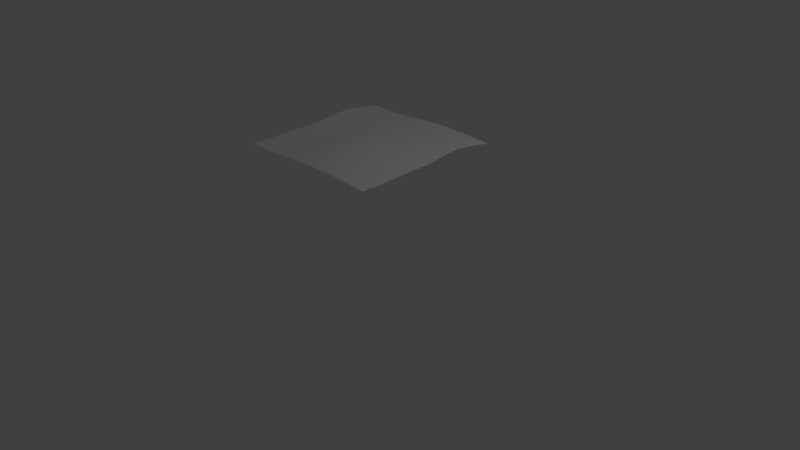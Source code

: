 # Source: part16.blend  (saved by Blender 2.62.0; exported with 4.5.12 LTS)
import bpy
from mathutils import Matrix  # noqa: F401  (used for matrix-valued properties, if any)

bpy.ops.wm.read_factory_settings(use_empty=True)
scene = bpy.context.scene
scene.name = 'Scene'

# ---- collections
col_collection_1 = bpy.data.collections.new('Collection 1'); scene.collection.children.link(col_collection_1)

# ---- materials (node trees are filled in below, after node groups)
mat_material = bpy.data.materials.new('Material')
mat_material.alpha_threshold = 0.0
mat_material.use_transparent_shadow = False
mat_material.roughness = 0.5
mat_material.line_color = (0.0, 0.0, 0.0, 1.0)

# ---- material node trees

# ---- world
world_world = bpy.data.worlds.new('World'); scene.world = world_world
world_world.color = (0.05088, 0.05088, 0.05088)
world_world.use_sun_shadow = False
world_world.sun_shadow_jitter_overblur = 0.0
world_world.cycles.sampling_method = 'MANUAL'
world_world.cycles.sample_map_resolution = 256

# ---- cameras
cam_camera = bpy.data.cameras.new('Camera')
cam_camera.clip_end = 100.0
cam_camera.lens = 35.0
cam_camera.sensor_width = 32.0
cam_camera.sensor_height = 18.0
cam_camera.ortho_scale = 7.314
cam_camera.dof.focus_distance = 0.0
cam_camera.dof.aperture_fstop = 128.0

# ---- lights
light_lamp = bpy.data.lights.new('Lamp', 'POINT')
light_lamp.transmission_factor = 0.0
light_lamp.cutoff_distance = 30.0
light_lamp.energy = 100.0
light_lamp.shadow_buffer_clip_start = 1.001
light_lamp.shadow_soft_size = 1.0
light_lamp.shadow_maximum_resolution = 0.006
light_lamp.use_absolute_resolution = True
light_lamp.cycles.use_multiple_importance_sampling = False

# ---- meshes
me_cube_009 = bpy.data.meshes.new('Cube.009')
me_cube_009.from_pydata([(1.0, -1.0, 1.617), (0.0, -1.0, 1.646), (1.0, 0.0, 1.642), (1.192e-07, 1.788e-07, 1.706), (0.5, -1.0, 1.645), (-0.5, -1.0, 1.612), (1.0, 0.5, 1.694), (1.0, -0.5, 1.63), (-0.5, 2.682e-07, 1.622), (1.788e-07, 0.5, 1.641), (0.5, 8.941e-08, 1.682), (5.96e-08, -0.5, 1.691), (-0.5, 0.5, 1.65), (0.5, 0.5, 1.659), (-0.5, -0.5, 1.626), (0.5, -0.5, 1.665), (0.75, -1.0, 1.63), (0.25, -1.0, 1.652), (-0.75, -1.0, 1.602), (-0.25, -1.0, 1.629), (1.0, 0.75, 1.661), (1.0, 0.25, 1.679), (1.0, -0.75, 1.618), (1.0, -0.25, 1.638), (-0.25, 2.235e-07, 1.663), (-0.75, 3.129e-07, 1.615), (1.49e-07, 0.25, 1.657), (2.086e-07, 0.75, 1.642), (0.25, 1.341e-07, 1.684), (0.75, 4.47e-08, 1.664), (8.941e-08, -0.25, 1.699), (2.98e-08, -0.75, 1.673), (-0.75, 0.5, 1.661), (-0.5, 0.75, 1.613), (-0.25, 0.5, 1.638), (-0.5, 0.25, 1.632), (0.25, 0.5, 1.64), (0.5, 0.75, 1.626), (0.75, 0.5, 1.684), (0.5, 0.25, 1.678), (-0.75, -0.5, 1.616), (-0.5, -0.25, 1.62), (-0.25, -0.5, 1.661), (-0.5, -0.75, 1.625), (0.25, -0.5, 1.687), (0.5, -0.25, 1.676), (0.75, -0.5, 1.644), (0.5, -0.75, 1.66), (-0.75, 0.75, 1.617), (-0.25, 0.75, 1.624), (-0.75, 0.25, 1.642), (-0.25, 0.25, 1.64), (0.25, 0.75, 1.627), (0.75, 0.75, 1.65), (0.25, 0.25, 1.656), (0.75, 0.25, 1.685), (-0.75, -0.25, 1.619), (-0.25, -0.25, 1.655), (-0.75, -0.75, 1.607), (-0.25, -0.75, 1.652), (0.25, -0.25, 1.684), (0.75, -0.25, 1.658), (0.25, -0.75, 1.675), (0.75, -0.75, 1.636), (-1.0, -0.25, 1.638), (-1.0, -0.75, 1.618), (-1.0, 0.25, 1.679), (-1.0, 0.75, 1.661), (-1.0, -0.5, 1.63), (-1.0, 0.5, 1.694), (-1.0, 0.0, 1.642), (-1.0, -1.0, 1.617), (-1.0, 1.0, 1.617), (-0.25, 1.0, 1.629), (-0.75, 1.0, 1.602), (0.25, 1.0, 1.652), (0.75, 1.0, 1.63), (-0.5, 1.0, 1.612), (0.5, 1.0, 1.645), (0.0, 1.0, 1.646), (1.0, 1.0, 1.617)], [], [(33, 48, 32, 12), (49, 33, 12, 34), (27, 49, 34, 9), (12, 32, 50, 35), (35, 50, 25, 8), (34, 12, 35, 51), (9, 34, 51, 26), (51, 35, 8, 24), (26, 51, 24, 3), (52, 27, 9, 36), (37, 52, 36, 13), (53, 37, 13, 38), (20, 53, 38, 6), (36, 9, 26, 54), (13, 36, 54, 39), (54, 26, 3, 28), (39, 54, 28, 10), (38, 13, 39, 55), (6, 38, 55, 21), (55, 39, 10, 29), (21, 55, 29, 2), (8, 25, 56, 41), (41, 56, 40, 14), (24, 8, 41, 57), (3, 24, 57, 30), (57, 41, 14, 42), (30, 57, 42, 11), (14, 40, 58, 43), (43, 58, 18, 5), (42, 14, 43, 59), (11, 42, 59, 31), (59, 43, 5, 19), (31, 59, 19, 1), (28, 3, 30, 60), (10, 28, 60, 45), (60, 30, 11, 44), (45, 60, 44, 15), (29, 10, 45, 61), (2, 29, 61, 23), (61, 45, 15, 46), (23, 61, 46, 7), (44, 11, 31, 62), (15, 44, 62, 47), (62, 31, 1, 17), (47, 62, 17, 4), (46, 15, 47, 63), (7, 46, 63, 22), (63, 47, 4, 16), (16, 0, 22, 63), (18, 58, 65, 71), (40, 68, 65, 58), (40, 56, 64, 68), (25, 70, 64, 56), (25, 50, 66, 70), (32, 69, 66, 50), (32, 48, 67, 69), (20, 80, 76, 53), (37, 53, 76, 78), (37, 78, 75, 52), (27, 52, 75, 79), (27, 79, 73, 49), (33, 49, 73, 77), (33, 77, 74, 48), (48, 74, 72, 67)])
me_cube_009.polygons.foreach_set('use_smooth', [True] * 64)
_uv = me_cube_009.uv_layers.new(name='UVTex')
_uv.uv.foreach_set('vector', [0.25, 0.875, 0.125, 0.875, 0.125, 0.75, 0.25, 0.75, 0.375, 0.875, 0.25, 0.875, 0.25, 0.75, 0.375, 0.75, 0.5, 0.875, 0.375, 0.875, 0.375, 0.75, 0.5, 0.75, 0.25, 0.75, 0.125, 0.75, 0.125, 0.625, 0.25, 0.625, 0.25, 0.625, 0.125, 0.625, 0.125, 0.5, 0.25, 0.5, 0.375, 0.75, 0.25, 0.75, 0.25, 0.625, 0.375, 0.625, 0.5, 0.75, 0.375, 0.75, 0.375, 0.625, 0.5, 0.625, 0.375, 0.625, 0.25, 0.625, 0.25, 0.5, 0.375, 0.5, 0.5, 0.625, 0.375, 0.625, 0.375, 0.5, 0.5, 0.5, 0.625, 0.875, 0.5, 0.875, 0.5, 0.75, 0.625, 0.75, 0.75, 0.875, 0.625, 0.875, 0.625, 0.75, 0.75, 0.75, 0.875, 0.875, 0.75, 0.875, 0.75, 0.75, 0.875, 0.75, 1.0, 0.875, 0.875, 0.875, 0.875, 0.75, 1.0, 0.75, 0.625, 0.75, 0.5, 0.75, 0.5, 0.625, 0.625, 0.625, 0.75, 0.75, 0.625, 0.75, 0.625, 0.625, 0.75, 0.625, 0.625, 0.625, 0.5, 0.625, 0.5, 0.5, 0.625, 0.5, 0.75, 0.625, 0.625, 0.625, 0.625, 0.5, 0.75, 0.5, 0.875, 0.75, 0.75, 0.75, 0.75, 0.625, 0.875, 0.625, 1.0, 0.75, 0.875, 0.75, 0.875, 0.625, 1.0, 0.625, 0.875, 0.625, 0.75, 0.625, 0.75, 0.5, 0.875, 0.5, 1.0, 0.625, 0.875, 0.625, 0.875, 0.5, 1.0, 0.5, 0.25, 0.5, 0.125, 0.5, 0.125, 0.375, 0.25, 0.375, 0.25, 0.375, 0.125, 0.375, 0.125, 0.25, 0.25, 0.25, 0.375, 0.5, 0.25, 0.5, 0.25, 0.375, 0.375, 0.375, 0.5, 0.5, 0.375, 0.5, 0.375, 0.375, 0.5, 0.375, 0.375, 0.375, 0.25, 0.375, 0.25, 0.25, 0.375, 0.25, 0.5, 0.375, 0.375, 0.375, 0.375, 0.25, 0.5, 0.25, 0.25, 0.25, 0.125, 0.25, 0.125, 0.125, 0.25, 0.125, 0.25, 0.125, 0.125, 0.125, 0.125, 8.764e-08, 0.25, 8.764e-08, 0.375, 0.25, 0.25, 0.25, 0.25, 0.125, 0.375, 0.125, 0.5, 0.25, 0.375, 0.25, 0.375, 0.125, 0.5, 0.125, 0.375, 0.125, 0.25, 0.125, 0.25, 8.764e-08, 0.375, 5.843e-08, 0.5, 0.125, 0.375, 0.125, 0.375, 5.843e-08, 0.5, 5.843e-08, 0.625, 0.5, 0.5, 0.5, 0.5, 0.375, 0.625, 0.375, 0.75, 0.5, 0.625, 0.5, 0.625, 0.375, 0.75, 0.375, 0.625, 0.375, 0.5, 0.375, 0.5, 0.25, 0.625, 0.25, 0.75, 0.375, 0.625, 0.375, 0.625, 0.25, 0.75, 0.25, 0.875, 0.5, 0.75, 0.5, 0.75, 0.375, 0.875, 0.375, 1.0, 0.5, 0.875, 0.5, 0.875, 0.375, 1.0, 0.375, 0.875, 0.375, 0.75, 0.375, 0.75, 0.25, 0.875, 0.25, 1.0, 0.375, 0.875, 0.375, 0.875, 0.25, 1.0, 0.25, 0.625, 0.25, 0.5, 0.25, 0.5, 0.125, 0.625, 0.125, 0.75, 0.25, 0.625, 0.25, 0.625, 0.125, 0.75, 0.125, 0.625, 0.125, 0.5, 0.125, 0.5, 5.843e-08, 0.625, 5.843e-08, 0.75, 0.125, 0.625, 0.125, 0.625, 5.843e-08, 0.75, 5.843e-08, 0.875, 0.25, 0.75, 0.25, 0.75, 0.125, 0.875, 0.125, 1.0, 0.25, 0.875, 0.25, 0.875, 0.125, 1.0, 0.125, 0.875, 0.125, 0.75, 0.125, 0.75, 5.843e-08, 0.875, 0.0, 0.875, 0.0, 1.0, 0.0, 1.0, 0.125, 0.875, 0.125, 0.125, 8.764e-08, 0.125, 0.125, 0.0, 0.125, 0.0, 0.0, 0.125, 0.25, 0.0, 0.25, 0.0, 0.125, 0.125, 0.125, 0.125, 0.25, 0.125, 0.375, 0.0, 0.375, 0.0, 0.25, 0.125, 0.5, 0.0, 0.5, 0.0, 0.375, 0.125, 0.375, 0.125, 0.5, 0.125, 0.625, 0.0, 0.625, 0.0, 0.5, 0.125, 0.75, 0.0, 0.75, 0.0, 0.625, 0.125, 0.625, 0.125, 0.75, 0.125, 0.875, 0.0, 0.875, 0.0, 0.75, 1.0, 0.875, 1.0, 1.0, 0.875, 1.0, 0.875, 0.875, 0.75, 0.875, 0.875, 0.875, 0.875, 1.0, 0.75, 1.0, 0.75, 0.875, 0.75, 1.0, 0.625, 1.0, 0.625, 0.875, 0.5, 0.875, 0.625, 0.875, 0.625, 1.0, 0.5, 1.0, 0.5, 0.875, 0.5, 1.0, 0.375, 1.0, 0.375, 0.875, 0.25, 0.875, 0.375, 0.875, 0.375, 1.0, 0.25, 1.0, 0.25, 0.875, 0.25, 1.0, 0.125, 1.0, 0.125, 0.875, 0.125, 0.875, 0.125, 1.0, 0.0, 1.0, 0.0, 0.875])
me_cube_009.materials.append(mat_material)
me_cube_009.use_remesh_preserve_volume = False
me_cube_009.use_remesh_preserve_attributes = False
me_cube_009.use_mirror_vertex_groups = False
me_cube_009.update()

# ---- objects
ob_cube_000 = bpy.data.objects.new('Cube.000', me_cube_009)
ob_lamp = bpy.data.objects.new('Lamp', light_lamp)
ob_camera = bpy.data.objects.new('Camera', cam_camera)

# ---- transforms, parenting, visibility, modifiers, constraints
ob_cube_000.location = (0.0, 0.0, -0.1)
ob_cube_000.lineart.crease_threshold = 0.0
ob_lamp.location = (4.076, 1.005, 5.904)
ob_lamp.rotation_euler = (0.6503, 0.05522, 1.866)
ob_lamp.lock_rotations_4d = False
ob_lamp.empty_display_type = 'ARROWS'
ob_lamp.color = (0.0, 0.0, 0.0, 0.0)
ob_lamp.lineart.crease_threshold = 0.0
ob_camera.location = (7.481, -6.508, 5.344)
ob_camera.rotation_euler = (1.109, 0.01082, 0.8149)
ob_camera.lock_rotations_4d = False
ob_camera.empty_display_type = 'ARROWS'
ob_camera.color = (0.0, 0.0, 0.0, 0.0)
ob_camera.display_type = 'WIRE'
ob_camera.lineart.crease_threshold = 0.0

# ---- collection membership
col_collection_1.objects.link(ob_cube_000)
col_collection_1.objects.link(ob_lamp)
col_collection_1.objects.link(ob_camera)

# ---- scene / render settings (as saved in the file)
scene.camera = ob_camera
scene.frame_start = 1; scene.frame_end = 250; scene.frame_set(1)
scene.render.engine = 'BLENDER_EEVEE_NEXT'
scene.render.image_settings.color_mode = 'RGB'
scene.render.image_settings.compression = 90
scene.render.resolution_percentage = 50
scene.render.dither_intensity = 0.0
scene.render.bake_margin = 2
scene.render.bake_bias = 0.0
scene.cycles.use_denoising = False
scene.cycles.samples = 10
scene.cycles.sampling_pattern = 'TABULATED_SOBOL'
scene.cycles.light_sampling_threshold = 0.0
scene.cycles.use_adaptive_sampling = False
scene.cycles.use_light_tree = False
scene.cycles.blur_glossy = 0.0
scene.cycles.volume_bounces = 1
scene.cycles.pixel_filter_type = 'GAUSSIAN'
scene.cycles.sample_clamp_indirect = 0.0
scene.view_settings.view_transform = 'Standard'
bpy.context.view_layer.update()
